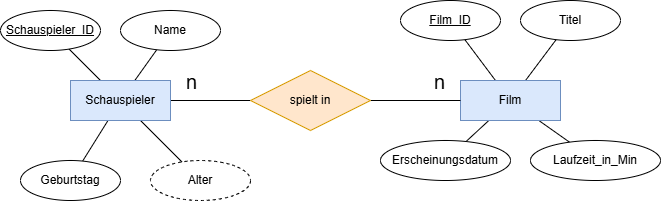

The diagram above was exported from draw.io. Its source (the exported page's mxGraphModel, read from the mxfile embedded in the PNG):
<mxGraphModel dx="886" dy="717" grid="1" gridSize="10" guides="1" tooltips="1" connect="1" arrows="1" fold="1" page="1" pageScale="1" pageWidth="850" pageHeight="1100" math="0" shadow="0">
  <root>
    <mxCell id="0" />
    <mxCell id="1" parent="0" />
    <mxCell id="5" style="edgeStyle=none;html=1;endArrow=none;endFill=0;" parent="1" source="2" target="4" edge="1">
      <mxGeometry relative="1" as="geometry" />
    </mxCell>
    <mxCell id="7" value="n" style="edgeLabel;html=1;align=center;verticalAlign=middle;resizable=0;points=[];fontSize=20;" parent="5" vertex="1" connectable="0">
      <mxGeometry x="-0.525" y="-2" relative="1" as="geometry">
        <mxPoint x="1" y="-22" as="offset" />
      </mxGeometry>
    </mxCell>
    <mxCell id="10" value="" style="edgeStyle=none;html=1;endArrow=none;endFill=0;" parent="1" source="2" target="11" edge="1">
      <mxGeometry relative="1" as="geometry">
        <mxPoint x="98.33945937699832" y="209.40285000290658" as="targetPoint" />
      </mxGeometry>
    </mxCell>
    <mxCell id="14" style="edgeStyle=none;html=1;endArrow=none;endFill=0;" parent="1" source="2" target="13" edge="1">
      <mxGeometry relative="1" as="geometry" />
    </mxCell>
    <mxCell id="31" style="edgeStyle=none;html=1;endArrow=none;endFill=0;" edge="1" parent="1" source="2" target="30">
      <mxGeometry relative="1" as="geometry" />
    </mxCell>
    <mxCell id="32" style="edgeStyle=none;html=1;endArrow=none;endFill=0;" edge="1" parent="1" source="2" target="29">
      <mxGeometry relative="1" as="geometry" />
    </mxCell>
    <mxCell id="2" value="Schauspieler" style="whiteSpace=wrap;html=1;align=center;fillColor=#dae8fc;strokeColor=#6c8ebf;" parent="1" vertex="1">
      <mxGeometry x="90" y="250" width="100" height="40" as="geometry" />
    </mxCell>
    <mxCell id="21" style="edgeStyle=none;html=1;endArrow=none;endFill=0;" parent="1" source="3" target="24" edge="1">
      <mxGeometry relative="1" as="geometry">
        <mxPoint x="484.36739427831844" y="209.15652570442467" as="targetPoint" />
      </mxGeometry>
    </mxCell>
    <mxCell id="22" style="edgeStyle=none;html=1;endArrow=none;endFill=0;" parent="1" source="3" target="23" edge="1">
      <mxGeometry relative="1" as="geometry">
        <mxPoint x="575.6326057216872" y="209.1565257044167" as="targetPoint" />
      </mxGeometry>
    </mxCell>
    <mxCell id="27" style="edgeStyle=none;html=1;endArrow=none;endFill=0;" parent="1" source="3" target="25" edge="1">
      <mxGeometry relative="1" as="geometry" />
    </mxCell>
    <mxCell id="28" style="edgeStyle=none;html=1;endArrow=none;endFill=0;" parent="1" source="3" target="26" edge="1">
      <mxGeometry relative="1" as="geometry" />
    </mxCell>
    <mxCell id="3" value="Film" style="whiteSpace=wrap;html=1;align=center;fillColor=#dae8fc;strokeColor=#6c8ebf;" parent="1" vertex="1">
      <mxGeometry x="480" y="250" width="100" height="40" as="geometry" />
    </mxCell>
    <mxCell id="6" style="edgeStyle=none;html=1;endArrow=none;endFill=0;" parent="1" source="4" target="3" edge="1">
      <mxGeometry relative="1" as="geometry" />
    </mxCell>
    <mxCell id="8" value="n" style="edgeLabel;html=1;align=center;verticalAlign=middle;resizable=0;points=[];fontSize=20;" parent="6" vertex="1" connectable="0">
      <mxGeometry x="0.5111" relative="1" as="geometry">
        <mxPoint y="-20" as="offset" />
      </mxGeometry>
    </mxCell>
    <mxCell id="4" value="spielt in" style="shape=rhombus;perimeter=rhombusPerimeter;whiteSpace=wrap;html=1;align=center;fillColor=#ffe6cc;strokeColor=#d79b00;" parent="1" vertex="1">
      <mxGeometry x="270" y="240" width="120" height="60" as="geometry" />
    </mxCell>
    <mxCell id="11" value="Name" style="ellipse;whiteSpace=wrap;html=1;align=center;labelBorderColor=none;labelBackgroundColor=none;fontStyle=0" parent="1" vertex="1">
      <mxGeometry x="140" y="180" width="100" height="40" as="geometry" />
    </mxCell>
    <mxCell id="13" value="Schauspieler_ID" style="ellipse;whiteSpace=wrap;html=1;align=center;labelBorderColor=none;labelBackgroundColor=none;fontStyle=4" parent="1" vertex="1">
      <mxGeometry x="20" y="180" width="100" height="40" as="geometry" />
    </mxCell>
    <mxCell id="23" value="Titel" style="ellipse;whiteSpace=wrap;html=1;align=center;labelBorderColor=none;labelBackgroundColor=none;fontStyle=0" parent="1" vertex="1">
      <mxGeometry x="540" y="170" width="100" height="40" as="geometry" />
    </mxCell>
    <mxCell id="24" value="Film_ID" style="ellipse;whiteSpace=wrap;html=1;align=center;labelBorderColor=none;labelBackgroundColor=none;fontStyle=4" parent="1" vertex="1">
      <mxGeometry x="420" y="170" width="100" height="40" as="geometry" />
    </mxCell>
    <mxCell id="25" value="Erscheinungsdatum" style="ellipse;whiteSpace=wrap;html=1;align=center;labelBorderColor=none;labelBackgroundColor=none;fontStyle=0" parent="1" vertex="1">
      <mxGeometry x="400" y="310" width="130" height="40" as="geometry" />
    </mxCell>
    <mxCell id="26" value="Laufzeit_in_Min" style="ellipse;whiteSpace=wrap;html=1;align=center;labelBorderColor=none;labelBackgroundColor=none;fontStyle=0" parent="1" vertex="1">
      <mxGeometry x="550" y="310" width="130" height="40" as="geometry" />
    </mxCell>
    <mxCell id="29" value="Geburtstag" style="ellipse;whiteSpace=wrap;html=1;align=center;labelBorderColor=none;labelBackgroundColor=none;fontStyle=0" vertex="1" parent="1">
      <mxGeometry x="40" y="330" width="100" height="40" as="geometry" />
    </mxCell>
    <mxCell id="30" value="Alter" style="ellipse;whiteSpace=wrap;html=1;align=center;dashed=1;" vertex="1" parent="1">
      <mxGeometry x="170" y="330" width="100" height="40" as="geometry" />
    </mxCell>
  </root>
</mxGraphModel>